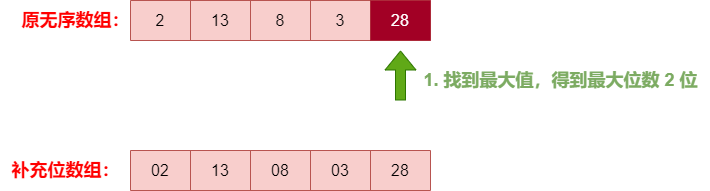

The diagram above was exported from draw.io. Its source (the exported page's mxGraphModel, read from the mxfile embedded in the PNG):
<mxGraphModel dx="2074" dy="1098" grid="1" gridSize="10" guides="1" tooltips="1" connect="1" arrows="1" fold="1" page="1" pageScale="1" pageWidth="827" pageHeight="1169" math="0" shadow="0">
  <root>
    <mxCell id="0" />
    <mxCell id="1" parent="0" />
    <mxCell id="wEBxnvgLkc4IABExwW5t-1" value="" style="shape=table;startSize=0;container=1;collapsible=0;childLayout=tableLayout;fillColor=#f8cecc;strokeColor=#b85450;fontSize=16;" vertex="1" parent="1">
      <mxGeometry x="220" y="270" width="300" height="40" as="geometry" />
    </mxCell>
    <mxCell id="wEBxnvgLkc4IABExwW5t-2" value="" style="shape=tableRow;horizontal=0;startSize=0;swimlaneHead=0;swimlaneBody=0;strokeColor=inherit;top=0;left=0;bottom=0;right=0;collapsible=0;dropTarget=0;fillColor=none;points=[[0,0.5],[1,0.5]];portConstraint=eastwest;fontSize=16;" vertex="1" parent="wEBxnvgLkc4IABExwW5t-1">
      <mxGeometry width="300" height="40" as="geometry" />
    </mxCell>
    <mxCell id="wEBxnvgLkc4IABExwW5t-3" value="02" style="shape=partialRectangle;html=1;whiteSpace=wrap;connectable=0;strokeColor=inherit;overflow=hidden;fillColor=none;top=0;left=0;bottom=0;right=0;pointerEvents=1;fontSize=16;" vertex="1" parent="wEBxnvgLkc4IABExwW5t-2">
      <mxGeometry width="60" height="40" as="geometry">
        <mxRectangle width="60" height="40" as="alternateBounds" />
      </mxGeometry>
    </mxCell>
    <mxCell id="wEBxnvgLkc4IABExwW5t-4" value="13" style="shape=partialRectangle;html=1;whiteSpace=wrap;connectable=0;strokeColor=inherit;overflow=hidden;fillColor=none;top=0;left=0;bottom=0;right=0;pointerEvents=1;fontSize=16;" vertex="1" parent="wEBxnvgLkc4IABExwW5t-2">
      <mxGeometry x="60" width="60" height="40" as="geometry">
        <mxRectangle width="60" height="40" as="alternateBounds" />
      </mxGeometry>
    </mxCell>
    <mxCell id="wEBxnvgLkc4IABExwW5t-5" value="08" style="shape=partialRectangle;html=1;whiteSpace=wrap;connectable=0;strokeColor=inherit;overflow=hidden;fillColor=none;top=0;left=0;bottom=0;right=0;pointerEvents=1;fontSize=16;" vertex="1" parent="wEBxnvgLkc4IABExwW5t-2">
      <mxGeometry x="120" width="60" height="40" as="geometry">
        <mxRectangle width="60" height="40" as="alternateBounds" />
      </mxGeometry>
    </mxCell>
    <mxCell id="wEBxnvgLkc4IABExwW5t-6" value="03" style="shape=partialRectangle;html=1;whiteSpace=wrap;connectable=0;strokeColor=inherit;overflow=hidden;fillColor=none;top=0;left=0;bottom=0;right=0;pointerEvents=1;fontSize=16;" vertex="1" parent="wEBxnvgLkc4IABExwW5t-2">
      <mxGeometry x="180" width="60" height="40" as="geometry">
        <mxRectangle width="60" height="40" as="alternateBounds" />
      </mxGeometry>
    </mxCell>
    <mxCell id="wEBxnvgLkc4IABExwW5t-7" value="28" style="shape=partialRectangle;html=1;whiteSpace=wrap;connectable=0;strokeColor=inherit;overflow=hidden;fillColor=none;top=0;left=0;bottom=0;right=0;pointerEvents=1;fontSize=16;" vertex="1" parent="wEBxnvgLkc4IABExwW5t-2">
      <mxGeometry x="240" width="60" height="40" as="geometry">
        <mxRectangle width="60" height="40" as="alternateBounds" />
      </mxGeometry>
    </mxCell>
    <mxCell id="wEBxnvgLkc4IABExwW5t-8" value="&lt;font color=&quot;#ff0000&quot; style=&quot;font-size: 18px;&quot;&gt;&lt;b&gt;补充位数组：&lt;/b&gt;&lt;/font&gt;" style="text;html=1;align=center;verticalAlign=middle;resizable=0;points=[];autosize=1;strokeColor=none;fillColor=none;" vertex="1" parent="1">
      <mxGeometry x="90" y="270" width="130" height="40" as="geometry" />
    </mxCell>
    <mxCell id="wEBxnvgLkc4IABExwW5t-9" value="" style="shape=table;startSize=0;container=1;collapsible=0;childLayout=tableLayout;fillColor=#f8cecc;strokeColor=#b85450;fontSize=16;" vertex="1" parent="1">
      <mxGeometry x="220" y="120" width="300" height="40" as="geometry" />
    </mxCell>
    <mxCell id="wEBxnvgLkc4IABExwW5t-10" value="" style="shape=tableRow;horizontal=0;startSize=0;swimlaneHead=0;swimlaneBody=0;strokeColor=inherit;top=0;left=0;bottom=0;right=0;collapsible=0;dropTarget=0;fillColor=none;points=[[0,0.5],[1,0.5]];portConstraint=eastwest;fontSize=16;" vertex="1" parent="wEBxnvgLkc4IABExwW5t-9">
      <mxGeometry width="300" height="40" as="geometry" />
    </mxCell>
    <mxCell id="wEBxnvgLkc4IABExwW5t-11" value="2" style="shape=partialRectangle;html=1;whiteSpace=wrap;connectable=0;strokeColor=inherit;overflow=hidden;fillColor=none;top=0;left=0;bottom=0;right=0;pointerEvents=1;fontSize=16;" vertex="1" parent="wEBxnvgLkc4IABExwW5t-10">
      <mxGeometry width="60" height="40" as="geometry">
        <mxRectangle width="60" height="40" as="alternateBounds" />
      </mxGeometry>
    </mxCell>
    <mxCell id="wEBxnvgLkc4IABExwW5t-12" value="13" style="shape=partialRectangle;html=1;whiteSpace=wrap;connectable=0;strokeColor=inherit;overflow=hidden;fillColor=none;top=0;left=0;bottom=0;right=0;pointerEvents=1;fontSize=16;" vertex="1" parent="wEBxnvgLkc4IABExwW5t-10">
      <mxGeometry x="60" width="60" height="40" as="geometry">
        <mxRectangle width="60" height="40" as="alternateBounds" />
      </mxGeometry>
    </mxCell>
    <mxCell id="wEBxnvgLkc4IABExwW5t-13" value="8" style="shape=partialRectangle;html=1;whiteSpace=wrap;connectable=0;strokeColor=inherit;overflow=hidden;fillColor=none;top=0;left=0;bottom=0;right=0;pointerEvents=1;fontSize=16;" vertex="1" parent="wEBxnvgLkc4IABExwW5t-10">
      <mxGeometry x="120" width="60" height="40" as="geometry">
        <mxRectangle width="60" height="40" as="alternateBounds" />
      </mxGeometry>
    </mxCell>
    <mxCell id="wEBxnvgLkc4IABExwW5t-14" value="3" style="shape=partialRectangle;html=1;whiteSpace=wrap;connectable=0;strokeColor=inherit;overflow=hidden;fillColor=none;top=0;left=0;bottom=0;right=0;pointerEvents=1;fontSize=16;" vertex="1" parent="wEBxnvgLkc4IABExwW5t-10">
      <mxGeometry x="180" width="60" height="40" as="geometry">
        <mxRectangle width="60" height="40" as="alternateBounds" />
      </mxGeometry>
    </mxCell>
    <mxCell id="wEBxnvgLkc4IABExwW5t-15" value="28" style="shape=partialRectangle;html=1;whiteSpace=wrap;connectable=0;strokeColor=#6F0000;overflow=hidden;fillColor=#a20025;top=0;left=0;bottom=0;right=0;pointerEvents=1;fontSize=16;fontColor=#ffffff;" vertex="1" parent="wEBxnvgLkc4IABExwW5t-10">
      <mxGeometry x="240" width="60" height="40" as="geometry">
        <mxRectangle width="60" height="40" as="alternateBounds" />
      </mxGeometry>
    </mxCell>
    <mxCell id="wEBxnvgLkc4IABExwW5t-16" value="&lt;font color=&quot;#ff0000&quot; style=&quot;font-size: 18px;&quot;&gt;&lt;b&gt;原无序数组：&lt;/b&gt;&lt;/font&gt;" style="text;html=1;align=center;verticalAlign=middle;resizable=0;points=[];autosize=1;strokeColor=none;fillColor=none;" vertex="1" parent="1">
      <mxGeometry x="100" y="120" width="130" height="40" as="geometry" />
    </mxCell>
    <mxCell id="wEBxnvgLkc4IABExwW5t-17" value="" style="shape=flexArrow;endArrow=classic;html=1;rounded=0;fillColor=#60a917;strokeColor=#2D7600;" edge="1" parent="1">
      <mxGeometry width="50" height="50" relative="1" as="geometry">
        <mxPoint x="490" y="220" as="sourcePoint" />
        <mxPoint x="490" y="170" as="targetPoint" />
      </mxGeometry>
    </mxCell>
    <mxCell id="wEBxnvgLkc4IABExwW5t-18" value="&lt;span style=&quot;font-size: 18px;&quot;&gt;&lt;b style=&quot;&quot;&gt;&lt;font color=&quot;#7cab62&quot;&gt;1. 找到最大值，得到最大位数 2 位&lt;/font&gt;&lt;/b&gt;&lt;/span&gt;" style="text;html=1;align=center;verticalAlign=middle;resizable=0;points=[];autosize=1;strokeColor=none;fillColor=none;" vertex="1" parent="1">
      <mxGeometry x="500" y="180" width="300" height="40" as="geometry" />
    </mxCell>
  </root>
</mxGraphModel>